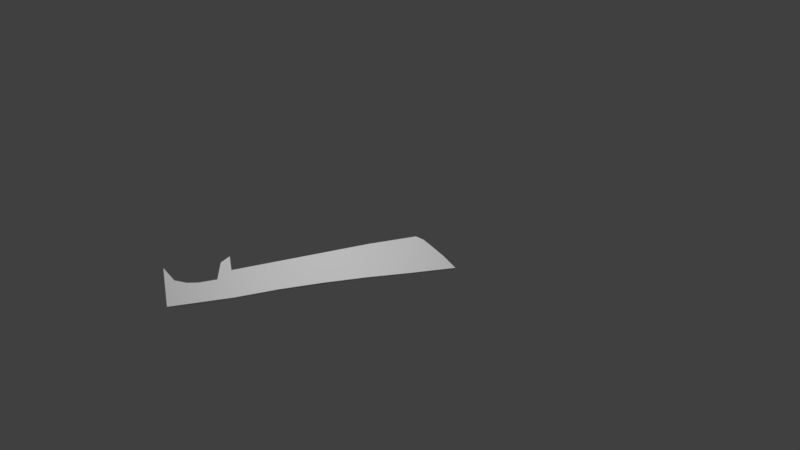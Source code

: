 # Source: machete.blend  (saved by Blender 2.79.0; exported with 4.5.12 LTS)
import bpy
from mathutils import Matrix  # noqa: F401  (used for matrix-valued properties, if any)

bpy.ops.wm.read_factory_settings(use_empty=True)
scene = bpy.context.scene
scene.name = 'Scene'

# ---- collections
col_collection_1 = bpy.data.collections.new('Collection 1'); scene.collection.children.link(col_collection_1)

# ---- materials (node trees are filled in below, after node groups)
mat_material_001 = bpy.data.materials.new('Material.001')
mat_material_001.alpha_threshold = 0.0
mat_material_001.use_transparent_shadow = False
mat_material_001.roughness = 0.5

# ---- node groups
ng_auto_smooth = bpy.data.node_groups.new('Auto Smooth', 'GeometryNodeTree')
_s = ng_auto_smooth.interface.new_socket(name='Geometry', in_out='OUTPUT', socket_type='NodeSocketGeometry')
_s = ng_auto_smooth.interface.new_socket(name='Geometry', in_out='INPUT', socket_type='NodeSocketGeometry')
_s = ng_auto_smooth.interface.new_socket(name='Angle', in_out='INPUT', socket_type='NodeSocketFloat')
_s.subtype = 'ANGLE'
_s.min_value = 0.0
_s.max_value = 3.142
ng_auto_smooth.is_modifier = True
_N = ng_auto_smooth.nodes; _L = ng_auto_smooth.links
n0 = _N.new('NodeGroupOutput'); n0.name = 'Group Output'; n0.location = (480, -100)
n1 = _N.new('NodeGroupInput'); n1.name = 'Group Input'; n1.location = (-420, -300)
n2 = _N.new('NodeGroupInput'); n2.name = 'Group Input.001'; n2.location = (-60, -100)
n3 = _N.new('GeometryNodeSetShadeSmooth'); n3.name = 'Set Shade Smooth'; n3.location = (120, -100)
n3.domain = 'EDGE'
n4 = _N.new('GeometryNodeSetShadeSmooth'); n4.name = 'Set Shade Smooth.001'; n4.location = (300, -100)
n5 = _N.new('GeometryNodeInputMeshEdgeAngle'); n5.name = 'Edge Angle'; n5.location = (-420, -220)
n6 = _N.new('GeometryNodeInputEdgeSmooth'); n6.name = 'Is Edge Smooth'; n6.location = (-60, -160)
n7 = _N.new('GeometryNodeInputShadeSmooth'); n7.name = 'Is Face Smooth'; n7.location = (-240, -340)
n8 = _N.new('FunctionNodeBooleanMath'); n8.name = 'Boolean Math'; n8.location = (-60, -220)
n9 = _N.new('FunctionNodeCompare'); n9.name = 'Compare'; n9.location = (-240, -180)
n9.operation = 'LESS_EQUAL'
_L.new(n5.outputs[0], n9.inputs[0])
_L.new(n4.outputs[0], n0.inputs[0])
_L.new(n1.outputs[1], n9.inputs[1])
_L.new(n9.outputs[0], n8.inputs[0])
_L.new(n7.outputs[0], n8.inputs[1])
_L.new(n2.outputs[0], n3.inputs[0])
_L.new(n6.outputs[0], n3.inputs[1])
_L.new(n3.outputs[0], n4.inputs[0])
_L.new(n8.outputs[0], n3.inputs[2])
n0.is_active_output = True

# ---- material node trees

# ---- world
world_world = bpy.data.worlds.new('World'); scene.world = world_world
world_world.color = (0.05088, 0.05088, 0.05088)
world_world.use_sun_shadow = False
world_world.sun_shadow_jitter_overblur = 0.0
world_world.cycles.sampling_method = 'MANUAL'

# ---- cameras
cam_camera = bpy.data.cameras.new('Camera')
cam_camera.clip_end = 100.0
cam_camera.lens = 35.0
cam_camera.sensor_width = 32.0
cam_camera.sensor_height = 18.0
cam_camera.ortho_scale = 7.314
cam_camera.dof.focus_distance = 0.0
cam_camera.dof.aperture_fstop = 128.0

# ---- lights
light_lamp = bpy.data.lights.new('Lamp', 'POINT')
light_lamp.transmission_factor = 0.0
light_lamp.cutoff_distance = 30.0
light_lamp.energy = 100.0
light_lamp.shadow_buffer_clip_start = 1.001
light_lamp.shadow_soft_size = 0.1
light_lamp.shadow_maximum_resolution = 0.006
light_lamp.use_absolute_resolution = True

# ---- meshes
me_plane = bpy.data.meshes.new('Plane')
me_plane.from_pydata([(0.8125, -0.1511, 0.0), (-0.8945, 0.09886, 4.793e-10), (0.4375, -0.1511, 0.0), (-0.5625, 0.09053, 0.0), (0.4375, 0.09891, 0.0), (-0.8125, -0.1511, 0.0), (0.8125, 0.1135, 0.0), (0.375, -0.1511, 0.0), (0.375, 0.09891, 0.0), (0.375, 0.03641, 0.0), (0.375, 0.1327, 0.0), (0.75, 0.01961, 0.0), (0.6719, -0.008756, 0.0), (-1.125, -0.1591, 0.0), (0.5938, -0.01784, 0.0), (-0.9414, 0.06924, 4.793e-10), (-1.061, -0.06803, 5.352e-10), (0.4725, -0.01387, -4.706e-10), (-0.9883, 0.01672, 4.793e-10), (0.8125, -0.1511, 0.04487), (-0.8945, 0.09886, 0.04487), (0.4375, -0.1511, 0.04487), (-0.5625, 0.09053, 0.04487), (0.4375, 0.09891, 0.04487), (-0.8125, -0.1511, 0.04487), (0.8125, 0.1135, 0.04487), (0.375, -0.1511, 0.04487), (0.375, 0.09891, 0.04487), (0.375, 0.03641, 0.04487), (0.375, 0.1327, 0.04487), (0.75, 0.01961, 0.04487), (0.6719, -0.008756, 0.04487), (-1.125, -0.1591, 0.04487), (0.5938, -0.01784, 0.04487), (-0.9414, 0.06924, 0.04487), (-1.061, -0.06803, 0.04487), (0.4725, -0.01387, 0.04487), (-0.9883, 0.01672, 0.04487), (-0.2187, -0.135, 0.0), (-0.2187, -0.135, 0.04487), (0.07813, -0.1379, 0.0), (0.07813, -0.1379, 0.04487), (-0.8125, -0.1511, 0.02243), (0.375, -0.1511, 0.02243), (-0.5156, -0.1395, 0.0), (-0.5156, -0.1395, 0.04487), (-0.2187, -0.135, 0.02243), (0.07813, -0.1379, 0.02243), (-0.5156, -0.1395, 0.02243), (-1.125, -0.1591, 0.02243)], [], [(2, 14, 12), (17, 2, 7), (17, 14, 2), (12, 0, 2), (0, 12, 11), (11, 6, 0), (18, 15, 5), (3, 5, 1), (38, 44, 3), (9, 7, 3), (10, 4, 8), (8, 4, 9), (9, 4, 17), (7, 9, 17), (21, 31, 33), (36, 26, 21), (36, 21, 33), (31, 21, 19), (19, 30, 31), (30, 19, 25), (37, 35, 24), (22, 20, 24), (22, 45, 39), (28, 22, 26), (29, 27, 23), (27, 28, 23), (28, 36, 23), (26, 36, 28), (37, 15, 18), (29, 4, 10), (25, 0, 6), (36, 14, 17), (20, 3, 1), (33, 12, 14), (19, 2, 0), (30, 6, 11), (21, 26, 43), (31, 11, 12), (28, 8, 9), (45, 42, 48), (34, 1, 15), (23, 17, 4), (27, 10, 8), (22, 9, 3), (35, 18, 16), (49, 35, 16), (41, 46, 47), (26, 47, 43), (43, 40, 7), (47, 38, 40), (39, 48, 46), (46, 44, 38), (48, 5, 44), (32, 49, 24), (42, 24, 49), (5, 42, 49), (13, 5, 49), (1, 5, 15), (5, 13, 16), (18, 5, 16), (3, 7, 40), (3, 40, 38), (44, 5, 3), (32, 24, 35), (24, 20, 34), (37, 24, 34), (41, 26, 22), (22, 24, 45), (39, 41, 22), (37, 34, 15), (29, 23, 4), (25, 19, 0), (36, 33, 14), (20, 22, 3), (33, 31, 12), (19, 21, 2), (30, 25, 6), (7, 2, 43), (2, 21, 43), (31, 30, 11), (28, 27, 8), (45, 24, 42), (34, 20, 1), (23, 36, 17), (27, 29, 10), (22, 28, 9), (35, 37, 18), (16, 13, 49), (49, 32, 35), (41, 39, 46), (26, 41, 47), (43, 47, 40), (47, 46, 38), (39, 45, 48), (46, 48, 44), (48, 42, 5)])
_uv = me_plane.uv_layers.new(name='UVMap')
_uv.uv.foreach_set('vector', [0.5006, 0.1944, 0.4319, 0.1138, 0.4272, 0.07352, 0.4298, 0.1763, 0.5006, 0.1944, 0.5006, 0.2266, 0.4298, 0.1763, 0.4319, 0.1138, 0.5006, 0.1944, 0.4272, 0.07352, 0.5006, 0.0009942, 0.5006, 0.1944, 0.5006, 0.0009942, 0.4272, 0.07352, 0.4126, 0.03323, 0.4126, 0.03323, 0.3641, 0.0009942, 0.5006, 0.0009942, 0.414, 0.9297, 0.387, 0.9056, 0.5006, 0.8391, 0.376, 0.7102, 0.5006, 0.8391, 0.3717, 0.8814, 0.4923, 0.5329, 0.4946, 0.686, 0.376, 0.7102, 0.4039, 0.2266, 0.5006, 0.2266, 0.376, 0.7102, 0.3542, 0.2266, 0.3717, 0.1944, 0.3717, 0.2266, 0.3717, 0.2266, 0.3717, 0.1944, 0.4039, 0.2266, 0.4039, 0.2266, 0.3717, 0.1944, 0.4298, 0.1763, 0.5006, 0.2266, 0.4039, 0.2266, 0.4298, 0.1763, 0.5057, 0.1944, 0.5786, 0.07321, 0.5741, 0.1135, 0.5764, 0.176, 0.5058, 0.2266, 0.5057, 0.1944, 0.5764, 0.176, 0.5057, 0.1944, 0.5741, 0.1135, 0.5786, 0.07321, 0.5057, 0.1944, 0.5049, 0.0009853, 0.5049, 0.0009853, 0.5931, 0.03285, 0.5786, 0.07321, 0.5931, 0.03285, 0.5049, 0.0009853, 0.6413, 0.0004192, 0.5953, 0.9294, 0.5517, 0.9668, 0.5084, 0.8391, 0.6324, 0.7096, 0.6375, 0.8808, 0.5084, 0.8391, 0.6324, 0.7096, 0.5137, 0.6859, 0.5154, 0.5328, 0.6025, 0.2262, 0.6324, 0.7096, 0.5058, 0.2266, 0.0, 0.0, 1.0, 0.0, 1.0, 1.0, 0.0, 0.0, 1.0, 0.0, 1.0, 1.0, 0.6025, 0.2262, 0.5764, 0.176, 0.6346, 0.1939, 0.5058, 0.2266, 0.5764, 0.176, 0.6025, 0.2262, 1.0, 0.0, 0.0, 1.0, 0.0, 0.0, 1.0, 0.0, 0.0, 1.0, 0.0, 0.0, 1.0, 0.0, 0.0, 1.0, 0.0, 0.0, 1.0, 0.0, 0.0, 1.0, 0.0, 0.0, 1.0, 0.0, 0.0, 1.0, 0.0, 0.0, 1.0, 0.0, 0.0, 1.0, 0.0, 0.0, 1.0, 0.0, 0.0, 1.0, 0.0, 0.0, 1.0, 0.0, 0.0, 1.0, 0.0, 0.0, 0.9755, 0.6545, 0.7939, 0.09549, 0.2061, 0.09549, 1.0, 0.0, 0.0, 1.0, 0.0, 0.0, 1.0, 0.0, 0.0, 1.0, 0.0, 0.0, 1.0, 0.0, 0.0, 1.0, 0.0, 0.0, 1.0, 0.0, 0.0, 1.0, 0.0, 0.0, 1.0, 0.0, 0.0, 1.0, 0.0, 0.0, 1.0, 0.0, 0.0, 1.0, 0.0, 0.0, 1.0, 0.0, 0.0, 1.0, 0.0, 0.0, 1.0, 0.0, 0.0, 1.0, 0.0, 0.0, 0.5, 0.0, 1.0, 1.0, 0.0, 1.0, 1.0, 0.0, 0.0, 1.0, 0.0, 0.0, 1.0, 0.0, 0.0, 1.0, 0.0, 0.0, 1.0, 0.0, 0.0, 1.0, 0.0, 0.0, 1.0, 0.0, 0.0, 1.0, 0.0, 0.0, 1.0, 0.0, 0.0, 1.0, 0.0, 0.0, 1.0, 0.0, 0.0, 1.0, 0.0, 0.0, 1.0, 0.0, 0.0, 1.0, 0.0, 0.0, 1.0, 0.0, 0.5, 0.0, 0.5, 1.0, 0.0, 1.0, 0.5, 1.0, 0.5, 0.0, 0.0, 1.0, 0.0, 1.0, 0.5, 0.0, 0.0, 0.0, 0.0, 1.0, 0.5, 0.0, 0.3717, 0.8814, 0.5006, 0.8391, 0.387, 0.9056, 0.5006, 0.8391, 0.5047, 1.0, 0.4578, 0.967, 0.414, 0.9297, 0.5006, 0.8391, 0.4578, 0.967, 0.376, 0.7102, 0.5006, 0.2266, 0.4938, 0.3798, 0.376, 0.7102, 0.4938, 0.3798, 0.4923, 0.5329, 0.4946, 0.686, 0.5006, 0.8391, 0.376, 0.7102, 0.5049, 1.0, 0.5084, 0.8391, 0.5517, 0.9668, 0.5084, 0.8391, 0.6375, 0.8808, 0.6223, 0.9051, 0.5953, 0.9294, 0.5084, 0.8391, 0.6223, 0.9051, 0.5132, 0.3797, 0.5058, 0.2266, 0.6324, 0.7096, 0.6324, 0.7096, 0.5084, 0.8391, 0.5137, 0.6859, 0.5154, 0.5328, 0.5132, 0.3797, 0.6324, 0.7096, 1.0, 0.0, 1.0, 1.0, 0.0, 1.0, 1.0, 0.0, 1.0, 1.0, 0.0, 1.0, 1.0, 0.0, 1.0, 1.0, 0.0, 1.0, 1.0, 0.0, 1.0, 1.0, 0.0, 1.0, 1.0, 0.0, 1.0, 1.0, 0.0, 1.0, 1.0, 0.0, 1.0, 1.0, 0.0, 1.0, 1.0, 0.0, 1.0, 1.0, 0.0, 1.0, 1.0, 0.0, 1.0, 1.0, 0.0, 1.0, 0.02447, 0.6545, 0.5, 1.0, 0.2061, 0.09549, 0.5, 1.0, 0.9755, 0.6545, 0.2061, 0.09549, 1.0, 0.0, 1.0, 1.0, 0.0, 1.0, 1.0, 0.0, 1.0, 1.0, 0.0, 1.0, 1.0, 0.0, 1.0, 1.0, 0.0, 1.0, 1.0, 0.0, 1.0, 1.0, 0.0, 1.0, 1.0, 0.0, 1.0, 1.0, 0.0, 1.0, 1.0, 0.0, 1.0, 1.0, 0.0, 1.0, 1.0, 0.0, 1.0, 1.0, 0.0, 1.0, 1.0, 0.0, 1.0, 1.0, 0.0, 1.0, 0.0, 1.0, 0.0, 0.0, 0.5, 0.0, 0.5, 0.0, 1.0, 0.0, 1.0, 1.0, 1.0, 0.0, 1.0, 1.0, 0.0, 1.0, 1.0, 0.0, 1.0, 1.0, 0.0, 1.0, 1.0, 0.0, 1.0, 1.0, 0.0, 1.0, 1.0, 0.0, 1.0, 1.0, 0.0, 1.0, 1.0, 0.0, 1.0, 1.0, 0.0, 1.0, 1.0, 0.0, 1.0, 1.0, 0.0, 1.0, 1.0, 0.0, 1.0, 1.0, 0.0, 1.0])
me_plane.use_remesh_preserve_volume = False
me_plane.use_remesh_preserve_attributes = False
me_plane.use_mirror_vertex_groups = False
me_plane.update()
me_cube_001 = bpy.data.meshes.new('Cube.001')
me_cube_001.from_pydata([], [], [])
_uv = me_cube_001.uv_layers.new(name='UVMap')
_uv.uv.foreach_set('vector', [])
me_cube_001.materials.append(mat_material_001)
me_cube_001.use_remesh_preserve_volume = False
me_cube_001.use_remesh_preserve_attributes = False
me_cube_001.use_mirror_vertex_groups = False
me_cube_001.update()

# ---- objects
ob_plane = bpy.data.objects.new('Plane', me_plane)
ob_cube_001 = bpy.data.objects.new('Cube.001', me_cube_001)
ob_lamp = bpy.data.objects.new('Lamp', light_lamp)
ob_camera = bpy.data.objects.new('Camera', cam_camera)

# ---- transforms, parenting, visibility, modifiers, constraints
ob_plane.location = (1.408e-08, 0.0, 0.603)
ob_plane.rotation_euler = (-0.0, 1.571, 0.0)
ob_plane.lineart.crease_threshold = 0.0
ob_cube_001.location = (0.3144, -0.01546, 0.1053)
ob_cube_001.rotation_euler = (-1.629e-07, -0.0, -1.571)
ob_cube_001.color = (0.8, 0.8, 0.8, 1.0)
ob_cube_001.lineart.crease_threshold = 0.0
_m = ob_cube_001.modifiers.new('Auto Smooth', 'NODES')
_m.node_group = ng_auto_smooth
_gi = [s.identifier for s in ng_auto_smooth.interface.items_tree if s.item_type == 'SOCKET' and s.in_out == 'INPUT']
_m[_gi[1]] = 0.5236  # Angle
ob_lamp.location = (-2.128, 0.1508, 0.8897)
ob_lamp.rotation_euler = (0.6503, 0.05522, 1.866)
ob_lamp.lock_rotations_4d = False
ob_lamp.empty_display_type = 'ARROWS'
ob_lamp.color = (0.0, 0.0, 0.0, 0.0)
ob_lamp.lineart.crease_threshold = 0.0
ob_camera.location = (-5.749, -1.469, 0.5445)
ob_camera.rotation_euler = (-3.88, -1.378, 4.171)
ob_camera.lock_rotations_4d = False
ob_camera.empty_display_type = 'ARROWS'
ob_camera.color = (0.0, 0.0, 0.0, 0.0)
ob_camera.display_type = 'WIRE'
ob_camera.lineart.crease_threshold = 0.0

# ---- collection membership
col_collection_1.objects.link(ob_plane)
col_collection_1.objects.link(ob_cube_001)
col_collection_1.objects.link(ob_lamp)
col_collection_1.objects.link(ob_camera)

# ---- scene / render settings (as saved in the file)
scene.camera = ob_camera
scene.frame_start = 1; scene.frame_end = 250; scene.frame_set(1)
scene.render.engine = 'BLENDER_EEVEE_NEXT'
scene.render.resolution_percentage = 50
scene.render.dither_intensity = 0.0
scene.cycles.use_denoising = False
scene.cycles.samples = 128
scene.cycles.sampling_pattern = 'TABULATED_SOBOL'
scene.cycles.use_adaptive_sampling = False
scene.cycles.use_light_tree = False
scene.cycles.blur_glossy = 0.0
scene.cycles.sample_clamp_indirect = 0.0
scene.view_settings.view_transform = 'Standard'
bpy.context.view_layer.update()
